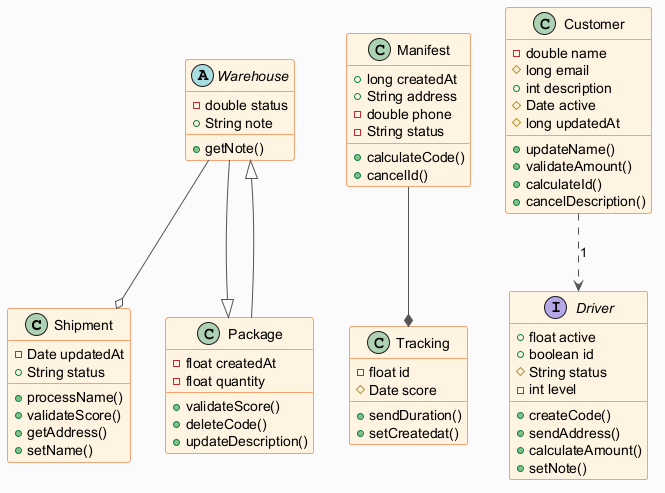

The diagram above was rendered by PlantUML. Its source (embedded in the PNG):
@startuml
skinparam backgroundColor #FAFAFA
skinparam classBackgroundColor #FFF3E0
skinparam classBorderColor #E65100
skinparam ArrowColor #555555
class Shipment {
  -Date updatedAt
  +String status
  +processName()
  +validateScore()
  +getAddress()
  +setName()
}
class Manifest {
  +long createdAt
  +String address
  -double phone
  -String status
  +calculateCode()
  +cancelId()
}
abstract class Warehouse {
  -double status
  +String note
  +getNote()
}
class Package {
  -float createdAt
  -float quantity
  +validateScore()
  +deleteCode()
  +updateDescription()
}
interface Driver {
  +float active
  +boolean id
  #String status
  -int level
  +createCode()
  +sendAddress()
  +calculateAmount()
  +setNote()
}
class Tracking {
  -float id
  #Date score
  +sendDuration()
  +setCreatedat()
}
class Customer {
  -double name
  #long email
  +int description
  #Date active
  #long updatedAt
  +updateName()
  +validateAmount()
  +calculateId()
  +cancelDescription()
}
Package --|> Warehouse
Manifest --* Tracking
Warehouse --|> Package
Customer ..> Driver : "1"
Warehouse --o Shipment
@enduml